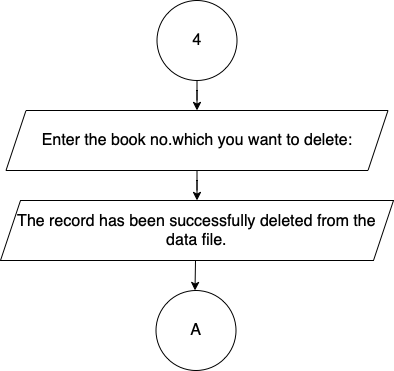

The diagram above was exported from draw.io. Its source (the exported page's mxGraphModel, read from the mxfile embedded in the PNG):
<mxGraphModel dx="96" dy="-582" grid="1" gridSize="10" guides="1" tooltips="1" connect="1" arrows="1" fold="1" page="1" pageScale="1" pageWidth="850" pageHeight="1100" math="0" shadow="0">
  <root>
    <mxCell id="-RItDRESXRS7GUKIJbiR-0" />
    <mxCell id="-RItDRESXRS7GUKIJbiR-1" parent="-RItDRESXRS7GUKIJbiR-0" />
    <mxCell id="4YE2nydXV2O8lh4G86YX-7" value="" style="edgeStyle=orthogonalEdgeStyle;rounded=0;orthogonalLoop=1;jettySize=auto;html=1;fontSize=13;startArrow=none;startFill=0;endArrow=classic;endFill=1;" parent="-RItDRESXRS7GUKIJbiR-1" source="4YE2nydXV2O8lh4G86YX-1" target="4YE2nydXV2O8lh4G86YX-3" edge="1">
      <mxGeometry relative="1" as="geometry" />
    </mxCell>
    <mxCell id="4YE2nydXV2O8lh4G86YX-1" value="4" style="ellipse;whiteSpace=wrap;html=1;aspect=fixed;fontSize=16;" parent="-RItDRESXRS7GUKIJbiR-1" vertex="1">
      <mxGeometry x="1240.5" y="1120" width="80" height="80" as="geometry" />
    </mxCell>
    <mxCell id="4YE2nydXV2O8lh4G86YX-8" value="" style="edgeStyle=orthogonalEdgeStyle;rounded=0;orthogonalLoop=1;jettySize=auto;html=1;fontSize=13;startArrow=none;startFill=0;endArrow=classic;endFill=1;" parent="-RItDRESXRS7GUKIJbiR-1" source="4YE2nydXV2O8lh4G86YX-3" edge="1">
      <mxGeometry relative="1" as="geometry">
        <mxPoint x="1280.5" y="1320" as="targetPoint" />
      </mxGeometry>
    </mxCell>
    <mxCell id="4YE2nydXV2O8lh4G86YX-3" value="Enter the book no.which you want to delete:" style="shape=parallelogram;perimeter=parallelogramPerimeter;whiteSpace=wrap;html=1;fixedSize=1;fontSize=16;" parent="-RItDRESXRS7GUKIJbiR-1" vertex="1">
      <mxGeometry x="1089.5" y="1230" width="382" height="60" as="geometry" />
    </mxCell>
    <mxCell id="4YE2nydXV2O8lh4G86YX-10" value="" style="edgeStyle=orthogonalEdgeStyle;rounded=0;orthogonalLoop=1;jettySize=auto;html=1;fontSize=13;startArrow=none;startFill=0;endArrow=classic;endFill=1;" parent="-RItDRESXRS7GUKIJbiR-1" edge="1">
      <mxGeometry relative="1" as="geometry">
        <mxPoint x="1279" y="1380" as="sourcePoint" />
        <mxPoint x="1278.5" y="1410" as="targetPoint" />
      </mxGeometry>
    </mxCell>
    <mxCell id="4YE2nydXV2O8lh4G86YX-6" value="A" style="ellipse;whiteSpace=wrap;html=1;aspect=fixed;fontSize=16;" parent="-RItDRESXRS7GUKIJbiR-1" vertex="1">
      <mxGeometry x="1239.5" y="1410" width="80" height="80" as="geometry" />
    </mxCell>
    <mxCell id="kf4gA5e5BC1swDZ3vX7R-0" value="The record has been successfully deleted from the data file." style="shape=parallelogram;perimeter=parallelogramPerimeter;whiteSpace=wrap;html=1;fixedSize=1;fontSize=16;" vertex="1" parent="-RItDRESXRS7GUKIJbiR-1">
      <mxGeometry x="1084" y="1320" width="393" height="60" as="geometry" />
    </mxCell>
  </root>
</mxGraphModel>